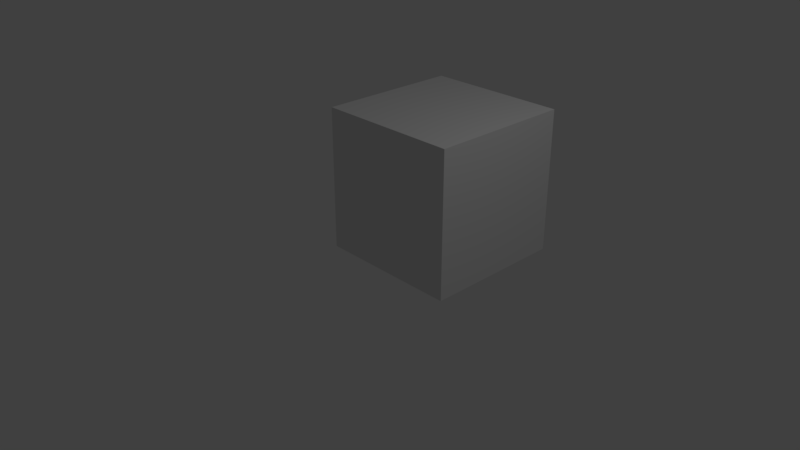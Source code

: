# Source: CuboAcoes.blend  (saved by Blender 2.79.0; exported with 4.5.12 LTS)
import bpy
from mathutils import Matrix  # noqa: F401  (used for matrix-valued properties, if any)

bpy.ops.wm.read_factory_settings(use_empty=True)
scene = bpy.context.scene
scene.name = 'Scene'

# ---- collections
col_collection_1 = bpy.data.collections.new('Collection 1'); scene.collection.children.link(col_collection_1)

# ---- materials (node trees are filled in below, after node groups)
mat_material = bpy.data.materials.new('Material')
mat_material.alpha_threshold = 0.0
mat_material.use_transparent_shadow = False
mat_material.roughness = 0.5
mat_material.line_color = (0.0, 0.0, 0.0, 1.0)

# ---- material node trees

# ---- world
world_world = bpy.data.worlds.new('World'); scene.world = world_world
world_world.color = (0.05088, 0.05088, 0.05088)
world_world.use_sun_shadow = False
world_world.sun_shadow_jitter_overblur = 0.0
world_world.cycles.sampling_method = 'MANUAL'

# ---- cameras
cam_camera = bpy.data.cameras.new('Camera')
cam_camera.clip_end = 100.0
cam_camera.lens = 35.0
cam_camera.sensor_width = 32.0
cam_camera.sensor_height = 18.0
cam_camera.ortho_scale = 7.314
cam_camera.dof.focus_distance = 0.0
cam_camera.dof.aperture_fstop = 128.0

# ---- lights
light_lamp = bpy.data.lights.new('Lamp', 'POINT')
light_lamp.transmission_factor = 0.0
light_lamp.cutoff_distance = 30.0
light_lamp.energy = 100.0
light_lamp.shadow_buffer_clip_start = 1.001
light_lamp.shadow_soft_size = 0.1
light_lamp.shadow_maximum_resolution = 0.006
light_lamp.use_absolute_resolution = True

# ---- meshes
me_cube = bpy.data.meshes.new('Cube')
me_cube.from_pydata([(1.0, 1.0, -1.0), (1.0, -1.0, -1.0), (-1.0, -1.0, -1.0), (-1.0, 1.0, -1.0), (1.0, 1.0, 1.0), (1.0, -1.0, 1.0), (-1.0, -1.0, 1.0), (-1.0, 1.0, 1.0)], [], [(0, 1, 2, 3), (4, 7, 6, 5), (0, 4, 5, 1), (1, 5, 6, 2), (2, 6, 7, 3), (4, 0, 3, 7)])
me_cube.materials.append(mat_material)
me_cube.use_remesh_preserve_volume = False
me_cube.use_remesh_preserve_attributes = False
me_cube.use_mirror_vertex_groups = False
me_cube.update()

# ---- objects
ob_cube = bpy.data.objects.new('Cube', me_cube)
ob_lamp = bpy.data.objects.new('Lamp', light_lamp)
ob_camera = bpy.data.objects.new('Camera', cam_camera)

# ---- transforms, parenting, visibility, modifiers, constraints
ob_cube.location = (0.1262, 1.17, 0.7174)
ob_cube.lock_rotations_4d = False
ob_cube.empty_display_type = 'ARROWS'
ob_cube.lineart.crease_threshold = 0.0
ob_lamp.location = (4.076, 1.005, 5.904)
ob_lamp.rotation_euler = (0.6503, 0.05522, 1.866)
ob_lamp.lock_rotations_4d = False
ob_lamp.empty_display_type = 'ARROWS'
ob_lamp.color = (0.0, 0.0, 0.0, 0.0)
ob_lamp.lineart.crease_threshold = 0.0
ob_camera.location = (7.481, -6.508, 5.344)
ob_camera.rotation_euler = (1.109, 0.0, 0.8149)
ob_camera.lock_rotations_4d = False
ob_camera.empty_display_type = 'ARROWS'
ob_camera.color = (0.0, 0.0, 0.0, 0.0)
ob_camera.display_type = 'WIRE'
ob_camera.lineart.crease_threshold = 0.0

# ---- collection membership
col_collection_1.objects.link(ob_cube)
col_collection_1.objects.link(ob_lamp)
col_collection_1.objects.link(ob_camera)

# ---- scene / render settings (as saved in the file)
scene.camera = ob_camera
scene.frame_start = 1; scene.frame_end = 100; scene.frame_set(16)
scene.render.engine = 'BLENDER_EEVEE_NEXT'
scene.render.resolution_percentage = 50
scene.render.dither_intensity = 0.0
scene.cycles.use_denoising = False
scene.cycles.samples = 128
scene.cycles.sampling_pattern = 'TABULATED_SOBOL'
scene.cycles.use_adaptive_sampling = False
scene.cycles.use_light_tree = False
scene.cycles.blur_glossy = 0.0
scene.cycles.sample_clamp_indirect = 0.0
scene.view_settings.view_transform = 'Standard'
bpy.context.view_layer.update()
